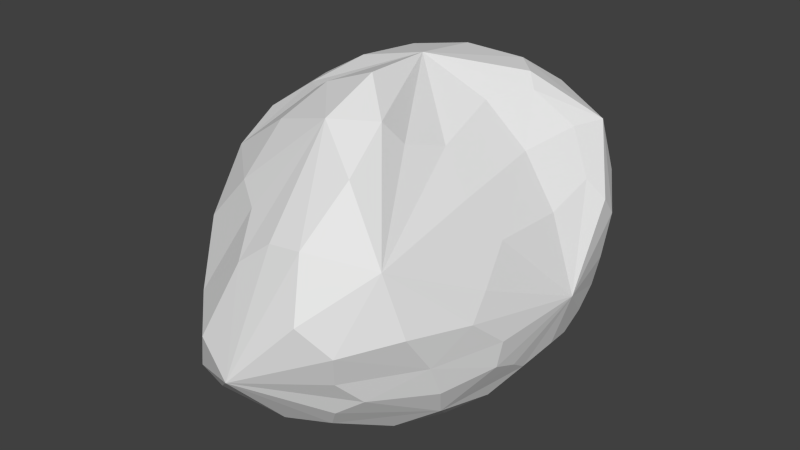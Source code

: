 # Source: rock4.blend  (saved by Blender 2.69.0; exported with 4.5.12 LTS)
import bpy
from mathutils import Matrix  # noqa: F401  (used for matrix-valued properties, if any)

bpy.ops.wm.read_factory_settings(use_empty=True)
scene = bpy.context.scene
scene.name = 'Scene'

# ---- collections
col_collection_1 = bpy.data.collections.new('Collection 1'); scene.collection.children.link(col_collection_1)

# ---- materials (node trees are filled in below, after node groups)
mat_material = bpy.data.materials.new('Material')
mat_material.alpha_threshold = 0.0
mat_material.use_transparent_shadow = False
mat_material.roughness = 0.5
mat_material.line_color = (0.0, 0.0, 0.0, 1.0)

# ---- material node trees

# ---- world
world_world = bpy.data.worlds.new('World'); scene.world = world_world
world_world.color = (0.05088, 0.05088, 0.05088)
world_world.use_sun_shadow = False
world_world.sun_shadow_jitter_overblur = 0.0
world_world.cycles.sampling_method = 'MANUAL'
world_world.cycles.sample_map_resolution = 256

# ---- meshes
me_cube = bpy.data.meshes.new('Cube')
me_cube.from_pydata([(-0.1527, -0.8091, -1.234), (-0.7003, -0.4046, 0.9809), (0.9717, -0.3507, 0.2319), (-0.2008, -1.655, 0.203), (-1.072, 0.1369, 0.3519), (-0.5423, 1.3, -0.6943), (-0.2322, 0.3844, -1.307), (0.6955, 0.2392, -1.058), (0.7799, -0.695, -1.083), (0.5404, -0.4325, 0.8239), (0.3529, 0.7257, 1.098), (-0.5929, 0.6229, 0.9441), (1.111, -0.2236, -0.787), (1.114, 0.6641, -0.5079), (1.178, 0.7587, 0.07839), (-0.2015, -1.558, -0.9846), (0.6758, -1.429, -0.6273), (0.6445, -1.679, -0.1846), (-1.105, 0.1746, -0.4355), (-0.9659, -1.118, -0.5137), (-1.082, -1.034, 0.04728), (-0.2439, 1.282, 0.08347), (0.6994, 1.085, 0.5516), (0.7854, 0.9911, -0.8198), (-0.6027, -0.4474, -1.253), (-0.309, -0.6594, 1.143), (1.11, -0.8524, -0.1405), (-0.5496, -1.249, 0.5498), (-0.843, 0.5233, 0.6045), (-0.5925, 0.8065, -1.318), (0.4533, 0.6353, -1.159), (0.46, -0.3734, -1.188), (0.3773, -0.8884, 1.094), (0.6377, 0.4532, 0.9899), (-0.3646, 0.3424, 1.151), (1.141, -0.6025, -0.5832), (1.112, 0.3175, -0.7645), (1.069, 0.535, 0.398), (-0.5426, -1.757, -0.6899), (0.4004, -1.453, -0.9155), (0.3429, -1.633, 0.4577), (-0.9929, 0.706, -0.8722), (-1.075, -0.5568, -0.8273), (-1.158, -0.5105, 0.5211), (-0.5733, 0.9969, 0.6051), (0.4001, 1.333, -0.004919), (0.5505, 1.334, -0.7901), (-0.1419, 1.4, -1.14), (0.9823, -0.4587, -0.9611), (-0.3658, 1.177, -1.27), (1.029, 0.9687, 0.3129), (-0.2139, -1.201, -1.164), (0.9479, -1.334, -0.09006), (-0.918, 0.6764, -1.205), (-0.8757, -1.267, 0.1823), (-0.7485, 0.8217, 0.4979), (0.7834, -0.5202, 0.5345), (-0.4984, 0.9214, 0.8375), (-0.4464, -0.9715, 0.933), (-0.7681, 0.4477, 0.837), (0.9627, 0.3159, -0.9325), (0.6388, 0.8805, -1.047), (0.9866, 0.8505, -0.6162), (0.6212, -1.068, -1.057), (0.9869, -1.021, -0.6434), (-0.8823, -0.5893, -1.143), (-0.7583, -1.478, -0.6886), (-0.8663, 1.052, -0.7131), (0.9049, 0.5869, 0.7421), (0.5277, 0.9969, 0.8889), (0.4631, -1.297, 0.8608), (-0.9898, -0.5322, 0.7638), (-0.4601, -0.03404, -1.29), (0.5586, -0.02139, -1.134), (0.1433, 0.5642, -1.264), (0.163, -0.5852, -1.241), (0.07275, -0.6272, 1.286), (-0.03849, 0.573, 1.168), (0.4725, 0.1068, 0.9778), (-0.5041, -0.06473, 1.138), (1.168, -0.5771, -0.3799), (1.156, 0.6865, -0.2667), (1.138, 0.09432, -0.7397), (1.012, 0.209, 0.2378), (-0.3921, -1.854, -0.3489), (0.5861, -1.611, -0.435), (0.09923, -1.604, -0.9232), (0.0654, -1.621, 0.4149), (-1.111, 0.2297, -0.01483), (-1.036, -1.059, -0.2116), (-1.15, -0.1959, -0.6459), (-1.139, -0.222, 0.4786), (-0.3439, 1.301, -0.3484), (0.5733, 1.361, -0.4607), (0.07924, 1.384, 0.07865), (0.2551, 1.415, -1.012), (-0.3787, -0.6288, -1.229), (-0.5397, -0.5202, 1.009), (1.071, -0.6655, 0.01979), (-0.3124, -1.408, 0.4701), (-0.9398, 0.3471, 0.5006), (-0.3912, 0.5834, -1.319), (0.55, 0.3885, -1.093), (0.6442, -0.5498, -1.141), (0.4568, -0.7563, 0.9203), (0.5479, 0.5329, 1.088), (-0.5128, 0.4982, 1.04), (1.137, -0.3838, -0.6776), (1.132, 0.4739, -0.6363), (1.185, 0.623, 0.2406), (-0.4125, -1.705, -0.8386), (0.494, -1.518, -0.7538), (0.4484, -1.813, 0.03219), (-1.01, 0.4305, -0.656), (-1.054, -0.8155, -0.6231), (-1.191, -0.7198, 0.275), (-0.463, 1.107, 0.434), (0.4992, 1.18, 0.3322), (0.671, 1.157, -0.7958), (-0.3547, 1.419, -0.9829), (0.9199, 0.6192, -0.8741), (0.9124, -0.9175, -0.8764), (-0.7141, -1.174, -1.059), (-0.7437, 1.137, -1.116), (0.9942, 0.8322, 0.7479), (0.8073, -1.399, 0.3768), (-0.9546, -0.8942, 0.5851), (-0.6723, 0.7356, 0.7262), (0.9336, -0.05445, -0.9984), (0.2373, 1.101, -1.225), (0.9346, 1.057, -0.25), (0.2792, -1.073, -1.178), (0.9809, -1.125, -0.3935), (-0.9313, 0.02531, -1.194), (-0.695, -1.565, -0.2353), (-0.8478, 0.856, -0.008989), (0.7699, 0.1845, 0.6473), (-0.1079, 1.113, 0.8901), (0.07741, -1.089, 1.103), (-0.8835, -0.06545, 0.918), (0.06843, -0.01966, -1.24), (0.02727, -0.04406, 1.265), (1.234, 0.1782, -0.3468), (-0.009254, -2.006, -0.4733), (-1.249, -0.3873, -0.0537), (0.1538, 1.514, -0.6531)], [], [(0, 96, 140, 75), (0, 75, 131, 51), (0, 51, 122, 96), (1, 97, 141, 79), (1, 79, 139, 71), (1, 71, 126, 97), (2, 98, 142, 83), (2, 83, 136, 56), (2, 56, 125, 98), (3, 84, 143, 87), (3, 87, 138, 99), (3, 99, 134, 84), (4, 88, 144, 91), (4, 91, 139, 100), (4, 100, 135, 88), (5, 67, 135, 92), (5, 92, 145, 119), (5, 119, 123, 67), (6, 101, 129, 74), (6, 74, 140, 72), (6, 72, 133, 101), (7, 102, 120, 60), (7, 60, 128, 73), (7, 73, 140, 102), (8, 103, 128, 48), (8, 48, 121, 63), (8, 63, 131, 103), (9, 56, 136, 78), (9, 78, 141, 104), (9, 104, 125, 56), (10, 105, 124, 69), (10, 69, 137, 77), (10, 77, 141, 105), (11, 106, 137, 57), (11, 57, 127, 59), (11, 59, 139, 106), (12, 48, 128, 82), (12, 82, 142, 107), (12, 107, 121, 48), (13, 108, 120, 62), (13, 62, 130, 81), (13, 81, 142, 108), (14, 81, 130, 50), (14, 50, 124, 109), (14, 109, 142, 81), (15, 51, 131, 86), (15, 86, 143, 110), (15, 110, 122, 51), (16, 111, 121, 64), (16, 64, 132, 85), (16, 85, 143, 111), (17, 85, 132, 52), (17, 52, 125, 112), (17, 112, 143, 85), (18, 113, 133, 90), (18, 90, 144, 88), (18, 88, 135, 113), (19, 114, 122, 66), (19, 66, 134, 89), (19, 89, 144, 114), (20, 89, 134, 54), (20, 54, 126, 115), (20, 115, 144, 89), (21, 116, 137, 94), (21, 94, 145, 92), (21, 92, 135, 116), (22, 69, 124, 50), (22, 50, 130, 117), (22, 117, 137, 69), (23, 118, 130, 62), (23, 62, 120, 61), (23, 61, 129, 118), (24, 65, 133, 72), (24, 72, 140, 96), (24, 96, 122, 65), (25, 58, 138, 76), (25, 76, 141, 97), (25, 97, 126, 58), (26, 52, 132, 80), (26, 80, 142, 98), (26, 98, 125, 52), (27, 99, 138, 58), (27, 58, 126, 54), (27, 54, 134, 99), (28, 100, 139, 59), (28, 59, 127, 55), (28, 55, 135, 100), (29, 53, 123, 49), (29, 49, 129, 101), (29, 101, 133, 53), (30, 74, 129, 61), (30, 61, 120, 102), (30, 102, 140, 74), (31, 75, 140, 73), (31, 73, 128, 103), (31, 103, 131, 75), (32, 104, 141, 76), (32, 76, 138, 70), (32, 70, 125, 104), (33, 78, 136, 68), (33, 68, 124, 105), (33, 105, 141, 78), (34, 79, 141, 77), (34, 77, 137, 106), (34, 106, 139, 79), (35, 107, 142, 80), (35, 80, 132, 64), (35, 64, 121, 107), (36, 82, 128, 60), (36, 60, 120, 108), (36, 108, 142, 82), (37, 109, 124, 68), (37, 68, 136, 83), (37, 83, 142, 109), (38, 110, 143, 84), (38, 84, 134, 66), (38, 66, 122, 110), (39, 86, 131, 63), (39, 63, 121, 111), (39, 111, 143, 86), (40, 112, 125, 70), (40, 70, 138, 87), (40, 87, 143, 112), (41, 67, 123, 53), (41, 53, 133, 113), (41, 113, 135, 67), (42, 90, 133, 65), (42, 65, 122, 114), (42, 114, 144, 90), (43, 115, 126, 71), (43, 71, 139, 91), (43, 91, 144, 115), (44, 55, 127, 57), (44, 57, 137, 116), (44, 116, 135, 55), (45, 117, 130, 93), (45, 93, 145, 94), (45, 94, 137, 117), (46, 95, 145, 93), (46, 93, 130, 118), (46, 118, 129, 95), (47, 119, 145, 95), (47, 95, 129, 49), (47, 49, 123, 119)])
_uv = me_cube.uv_layers.new(name='UVMap')
_uv.uv.foreach_set('vector', [-4.348, -0.5017, -4.757, -0.8682, -3.951, -2.038, -3.778, -0.9234, -4.348, -0.5017, -3.778, -0.9234, -3.517, 0.0311, -4.406, 0.2541, -4.348, -0.5017, -4.406, 0.2541, -5.243, 0.1598, -4.757, -0.8682, 5.514, -1.002, 5.144, -0.9148, 4.301, -2.145, 5.288, -1.721, 5.514, -1.002, 5.288, -1.721, 6.095, -1.478, 6.081, -0.6023, 4.519, -0.03113, 5.202, 0.2454, 5.252, 0.951, 4.198, 0.168, 0.8872, -2.347, 1.131, -1.618, -0.6661, -1.904, -0.03309, -2.953, 0.8872, -2.347, -0.03309, -2.953, 0.5439, -3.689, 1.563, -2.729, 0.8872, -2.347, 1.563, -2.729, 2.815, -1.5, 1.131, -1.618, 4.172, 2.88, 4.971, 3.786, 4.391, 4.391, 3.522, 2.707, 4.172, 2.88, 3.522, 2.707, 2.959, 1.097, 4.163, 2.134, 4.172, 2.88, 4.163, 2.134, 5.438, 3.089, 4.971, 3.786, -0.549, 2.112, 0.1184, 1.872, 0.1964, 3.061, -0.7804, 2.827, -0.549, 2.112, -0.7804, 2.827, -1.508, 2.61, -0.791, 1.735, -0.549, 2.112, -0.791, 1.735, 0.1634, 0.6719, 0.1184, 1.872, 2.692, 5.501, 2.472, 4.728, 3.242, 4.391, 3.242, 5.714, -4.638, 2.165, -3.97, 2.511, -4.631, 3.288, -5.236, 2.438, -4.638, 2.165, -5.236, 2.438, -5.419, 1.93, -4.607, 1.747, -4.551, -2.837, -4.851, -3.234, -3.636, -4.23, -3.835, -3.176, -4.551, -2.837, -3.835, -3.176, -3.951, -2.038, -4.953, -2.031, -4.551, -2.837, -4.953, -2.031, -5.742, -2.186, -4.851, -3.234, -2.674, -2.538, -2.966, -2.834, -2.131, -3.298, -2.094, -2.693, -2.674, -2.538, -2.094, -2.693, -2.195, -1.958, -2.979, -2.024, -2.674, -2.538, -2.979, -2.024, -3.951, -2.038, -2.966, -2.834, -2.535, -0.6977, -2.826, -0.9816, -2.195, -1.958, -2.077, -1.168, -2.535, -0.6977, -2.077, -1.168, -2.141, -0.2833, -2.804, 0.02139, -2.535, -0.6977, -2.804, 0.02139, -3.517, 0.0311, -2.826, -0.9816, 1.852, -3.409, 1.563, -2.729, 0.5439, -3.689, 1.173, -4.281, 1.852, -3.409, 1.173, -4.281, 1.983, -4.814, 2.517, -3.245, 1.852, -3.409, 2.517, -3.245, 2.815, -1.5, 1.563, -2.729, 4.365, -3.818, 3.912, -3.631, 3.585, -4.605, 4.391, -4.494, 4.365, -3.818, 4.391, -4.494, 5.556, -4.199, 4.886, -3.218, 4.365, -3.818, 4.886, -3.218, 4.301, -2.145, 3.912, -3.631, 6.028, -2.928, 5.741, -2.744, 5.556, -4.199, 6.137, -3.563, 6.028, -2.928, 6.137, -3.563, 6.393, -3.124, 6.29, -2.506, 6.028, -2.928, 6.29, -2.506, 6.095, -1.478, 5.741, -2.744, -1.715, -1.647, -2.077, -1.168, -2.195, -1.958, -1.632, -2.276, -0.3345, -0.867, -0.8208, -1.275, -0.6661, -1.904, 0.003061, -0.8383, -1.715, -1.647, -1.586, -1.347, -2.141, -0.2833, -2.077, -1.168, -1.508, -3.427, -1.569, -3.035, -2.131, -3.298, -1.821, -3.785, -4.192, 5.645, -4.441, 5.284, -3.77, 5.026, -3.728, 5.696, -1.508, -2.272, -1.356, -2.635, -0.6661, -1.904, -1.332, -1.856, -3.07, 5.669, -3.728, 5.696, -3.77, 5.026, -2.653, 5.236, -1.174, -3.223, -1.196, -3.899, -0.5594, -4.425, -0.815, -3.313, -1.174, -3.223, -0.815, -3.313, -0.6661, -1.904, -1.356, -2.635, -4.251, 0.9288, -4.406, 0.2541, -3.517, 0.0311, -3.657, 1.026, -4.251, 0.9288, -3.657, 1.026, -3.523, 1.747, -4.528, 1.186, -4.251, 0.9288, -4.528, 1.186, -5.243, 0.1598, -4.406, 0.2541, -2.388, 0.673, -2.812, 0.8549, -2.141, -0.2833, -1.833, -0.1089, 2.045, -0.03113, 1.161, -0.2727, 1.557, -0.5382, 2.572, -0.174, -2.388, 0.673, -2.409, 0.9965, -3.523, 1.747, -2.812, 0.8549, 2.868, -0.4404, 2.572, -0.174, 1.557, -0.5382, 2.189, -0.7843, 2.868, -0.4404, 2.189, -0.7843, 2.815, -1.5, 3.415, -0.7371, 2.868, -0.4404, 3.415, -0.7371, 3.585, -0.0349, 2.572, -0.174, 0.9275, 1.919, 1.364, 1.394, 2.472, 2.117, 1.349, 2.609, 0.9275, 1.919, 1.349, 2.609, 0.1964, 3.061, 0.1184, 1.872, 0.9275, 1.919, 0.1184, 1.872, 0.1634, 0.6719, 1.364, 1.394, 1.297, 4.454, 1.425, 3.836, 2.465, 4.509, 1.774, 5.154, 1.297, 4.454, 1.774, 5.154, 0.9534, 5.398, 0.681, 4.376, 1.297, 4.454, 0.681, 4.376, 0.1964, 3.061, 1.425, 3.836, 0.1632, 4.36, 0.681, 4.376, 0.9534, 5.398, 0.03543, 4.857, 5.933, 1.809, 5.423, 2.02, 5.252, 0.951, 5.963, 1.041, 0.1632, 4.36, -0.3604, 3.767, 0.1964, 3.061, 0.681, 4.376, -3.125, 2.688, -2.392, 2.394, -1.516, 3.02, -3.169, 3.209, -3.125, 2.688, -3.169, 3.209, -4.631, 3.288, -3.97, 2.511, -3.125, 2.688, -3.97, 2.511, -3.188, 1.887, -2.392, 2.394, -2.201, 4.537, -1.516, 4.269, -1.771, 5.248, -2.653, 5.236, -2.201, 4.537, -2.653, 5.236, -3.77, 5.026, -2.643, 4.112, -2.201, 4.537, -2.643, 4.112, -1.516, 3.02, -1.516, 4.269, -4.863, 4.825, -4.849, 4.496, -3.77, 5.026, -4.441, 5.284, -2.338, -4.042, -1.821, -3.785, -2.131, -3.298, -2.772, -3.801, -2.338, -4.042, -2.772, -3.801, -3.636, -4.23, -2.53, -4.378, -5.185, -1.232, -5.613, -0.9846, -5.742, -2.186, -4.953, -2.031, -5.185, -1.232, -4.953, -2.031, -3.951, -2.038, -4.757, -0.8682, -5.185, -1.232, -4.757, -0.8682, -5.243, 0.1598, -5.613, -0.9846, 3.657, 0.2867, 4.043, 0.8675, 2.959, 1.097, 2.865, 0.2885, 4.562, -0.8137, 3.827, -1.135, 4.301, -2.145, 5.144, -0.9148, 4.562, -0.8137, 5.144, -0.9148, 5.912, -0.03113, 4.742, -0.2033, 1.259, -1.145, 2.189, -0.7843, 1.557, -0.5382, 0.5609, -1.054, 1.259, -1.145, 0.5609, -1.054, -0.6661, -1.904, 1.131, -1.618, 1.259, -1.145, 1.131, -1.618, 2.815, -1.5, 2.189, -0.7843, 4.528, 1.679, 4.163, 2.134, 2.959, 1.097, 4.043, 0.8675, 4.528, 1.679, 4.043, 0.8675, 5.252, 0.951, 5.423, 2.02, 4.528, 1.679, 5.423, 2.02, 5.438, 3.089, 4.163, 2.134, -0.9616, 1.415, -0.791, 1.735, -1.508, 2.61, -1.358, 1.604, 6.633, -2.642, 6.29, -2.506, 6.393, -3.124, 6.742, -3.277, -0.9616, 1.415, -0.7473, 0.8236, 0.1634, 0.6719, -0.791, 1.735, -5.218, -3.683, -5.729, -3.461, -5.347, -4.367, -4.77, -4.405, -5.218, -3.683, -4.77, -4.405, -3.636, -4.23, -4.851, -3.234, -5.218, -3.683, -4.851, -3.234, -5.742, -2.186, -5.729, -3.461, -3.192, -3.314, -3.835, -3.176, -3.636, -4.23, -2.772, -3.801, -3.192, -3.314, -2.772, -3.801, -2.131, -3.298, -2.966, -2.834, -3.192, -3.314, -2.966, -2.834, -3.951, -2.038, -3.835, -3.176, -3.197, -1.331, -3.778, -0.9234, -3.951, -2.038, -2.979, -2.024, -3.197, -1.331, -2.979, -2.024, -2.195, -1.958, -2.826, -0.9816, -3.197, -1.331, -2.826, -0.9816, -3.517, 0.0311, -3.778, -0.9234, 2.941, -3.408, 2.517, -3.245, 1.983, -4.814, 2.907, -4.171, 2.941, -3.408, 2.907, -4.171, 3.479, -3.38, 3.326, -2.552, 2.941, -3.408, 3.326, -2.552, 2.815, -1.5, 2.517, -3.245, 0.5144, -4.584, 1.173, -4.281, 0.5439, -3.689, -0.1094, -4.198, 0.5144, -4.584, -0.1094, -4.198, -0.5594, -4.425, 0.5369, -4.874, 0.5144, -4.584, 0.5369, -4.874, 1.983, -4.814, 1.173, -4.281, 5.306, -2.554, 5.288, -1.721, 4.301, -2.145, 4.886, -3.218, 5.306, -2.554, 4.886, -3.218, 5.556, -4.199, 5.741, -2.744, 5.306, -2.554, 5.741, -2.744, 6.095, -1.478, 5.288, -1.721, 0.4365, -0.7354, 0.003061, -0.8383, -0.6661, -1.904, 0.5609, -1.054, 0.4365, -0.7354, 0.5609, -1.054, 1.557, -0.5382, 1.161, -0.2727, -1.508, -0.9305, -1.833, -0.1089, -2.141, -0.2833, -1.586, -1.347, -1.698, -2.711, -1.632, -2.276, -2.195, -1.958, -2.094, -2.693, -1.698, -2.711, -2.094, -2.693, -2.131, -3.298, -1.569, -3.035, -1.183, -1.501, -1.332, -1.856, -0.6661, -1.904, -0.8208, -1.275, -0.4508, -3.522, -0.815, -3.313, -0.5594, -4.425, -0.1094, -4.198, -0.4508, -3.522, -0.1094, -4.198, 0.5439, -3.689, -0.03309, -2.953, -0.4508, -3.522, -0.03309, -2.953, -0.6661, -1.904, -0.815, -3.313, 5.55, 4.068, 5.461, 4.304, 4.391, 4.391, 4.971, 3.786, 5.55, 4.068, 4.971, 3.786, 5.438, 3.089, 5.963, 3.599, 1.915, 5.723, 1.774, 5.154, 2.465, 4.509, 2.256, 5.611, -3.102, 0.7451, -3.657, 1.026, -3.517, 0.0311, -2.804, 0.02139, -3.102, 0.7451, -2.804, 0.02139, -2.141, -0.2833, -2.812, 0.8549, -3.102, 0.7451, -2.812, 0.8549, -3.523, 1.747, -3.657, 1.026, 3.585, -1.642, 3.415, -0.7371, 2.815, -1.5, 3.326, -2.552, 2.997, 2.838, 2.472, 1.939, 2.959, 1.097, 3.522, 2.707, 2.997, 2.838, 3.522, 2.707, 4.391, 4.391, 3.166, 3.73, 1.75, 0.8241, 1.47, 0.1825, 2.287, -0.03113, 2.424, 0.8408, 1.75, 0.8241, 2.424, 0.8408, 2.472, 2.117, 1.364, 1.394, 1.75, 0.8241, 1.364, 1.394, 0.1634, 0.6719, 1.47, 0.1825, 1.773, 3.297, 1.349, 2.609, 2.472, 2.117, 2.472, 3.333, 1.773, 3.297, 2.472, 3.333, 2.465, 4.509, 1.425, 3.836, 1.773, 3.297, 1.425, 3.836, 0.1964, 3.061, 1.349, 2.609, 5.715, 0.4615, 5.963, 1.041, 5.252, 0.951, 5.202, 0.2454, 6.557, -0.5717, 6.081, -0.6023, 6.095, -1.478, 6.742, -1.112, -0.8368, 3.396, -0.7804, 2.827, 0.1964, 3.061, -0.3604, 3.767, 6.48, -3.699, 6.742, -3.277, 6.393, -3.124, 6.137, -3.563, -2.029, 2.262, -1.561, 2.442, -1.516, 3.02, -2.392, 2.394, -0.8852, 0.5137, -0.5186, 0.2836, 0.1634, 0.6719, -0.7473, 0.8236, -3.333, 3.837, -2.643, 4.112, -3.77, 5.026, -4.237, 4.157, -3.333, 3.837, -4.237, 4.157, -4.631, 3.288, -3.169, 3.209, -3.333, 3.837, -3.169, 3.209, -1.516, 3.02, -2.643, 4.112, -4.873, 4.149, -5.315, 3.561, -4.631, 3.288, -4.237, 4.157, -4.873, 4.149, -4.237, 4.157, -3.77, 5.026, -4.849, 4.496, -2.746, -4.732, -2.53, -4.378, -3.636, -4.23, -3.449, -4.874, -5.546, 2.849, -5.236, 2.438, -4.631, 3.288, -5.315, 3.561, -4.267, -4.849, -3.449, -4.874, -3.636, -4.23, -4.77, -4.405, -5.546, 2.849, -5.742, 2.602, -5.419, 1.93, -5.236, 2.438])
me_cube.materials.append(mat_material)
me_cube.use_remesh_preserve_volume = False
me_cube.use_remesh_preserve_attributes = False
me_cube.use_mirror_vertex_groups = False
me_cube.update()

# ---- objects
ob_cube = bpy.data.objects.new('Cube', me_cube)

# ---- transforms, parenting, visibility, modifiers, constraints
ob_cube.location = (0.0, 0.0, 0.0)
ob_cube.lock_rotations_4d = False
ob_cube.empty_display_type = 'ARROWS'
ob_cube.lineart.crease_threshold = 0.0

# ---- collection membership
col_collection_1.objects.link(ob_cube)

# ---- scene / render settings (as saved in the file)
scene.frame_start = 1; scene.frame_end = 250; scene.frame_set(1)
scene.render.engine = 'BLENDER_EEVEE_NEXT'
scene.render.image_settings.compression = 90
scene.render.resolution_percentage = 50
scene.render.dither_intensity = 0.0
scene.cycles.use_denoising = False
scene.cycles.samples = 10
scene.cycles.sampling_pattern = 'TABULATED_SOBOL'
scene.cycles.light_sampling_threshold = 0.0
scene.cycles.use_adaptive_sampling = False
scene.cycles.use_light_tree = False
scene.cycles.blur_glossy = 0.0
scene.cycles.volume_bounces = 1
scene.cycles.pixel_filter_type = 'GAUSSIAN'
scene.cycles.sample_clamp_indirect = 0.0
scene.view_settings.view_transform = 'Standard'
bpy.context.view_layer.update()

# ---- added for rendering (the .blend has no active camera and no usable light): camera, sun
cam_auto = bpy.data.cameras.new('AutoCamera')
cam_auto.lens = 50.0
cam_auto.sensor_width = 36.0
cam_auto.clip_end = 1000.0
ob_auto_camera = bpy.data.objects.new('AutoCamera', cam_auto)
scene.collection.objects.link(ob_auto_camera)
ob_auto_camera.location = (4.64997, -5.83577, 3.70954)
ob_auto_camera.rotation_euler = (1.09748, -7.21219e-08, 0.694738)
scene.camera = ob_auto_camera
light_auto_sun = bpy.data.lights.new('AutoSun', 'SUN')
light_auto_sun.energy = 3.0
light_auto_sun.angle = 0.0523599
ob_auto_sun = bpy.data.objects.new('AutoSun', light_auto_sun)
scene.collection.objects.link(ob_auto_sun)
ob_auto_sun.rotation_euler = (0.872665, 0.174533, 0.523599)
bpy.context.view_layer.update()
